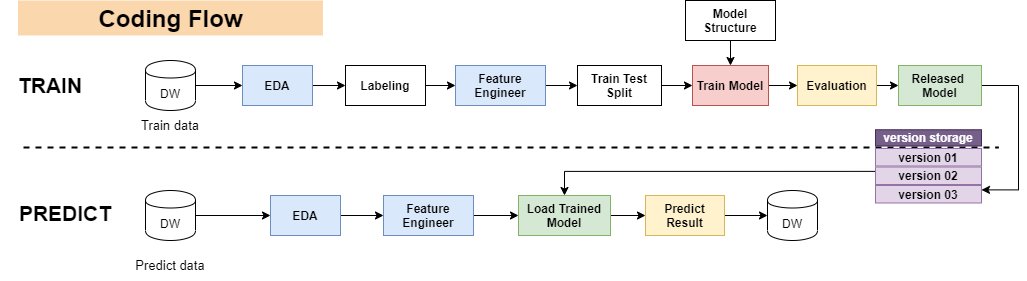

The diagram above was exported from draw.io. Its source (the exported page's mxGraphModel, read from the mxfile embedded in the PNG):
<mxGraphModel dx="4822" dy="1805" grid="1" gridSize="10" guides="1" tooltips="1" connect="1" arrows="1" fold="1" page="1" pageScale="1" pageWidth="850" pageHeight="1100" math="0" shadow="0">
  <root>
    <mxCell id="0" />
    <mxCell id="1" parent="0" />
    <mxCell id="2" value="&lt;span style=&quot;font-size: 24px&quot;&gt;&lt;b&gt;Coding Flow&lt;/b&gt;&lt;/span&gt;" style="text;html=1;fillColor=#fad7ac;align=center;verticalAlign=middle;whiteSpace=wrap;rounded=0;" vertex="1" parent="1">
      <mxGeometry x="-3160.5" y="-480" width="305" height="35" as="geometry" />
    </mxCell>
    <mxCell id="3" value="" style="edgeStyle=orthogonalEdgeStyle;rounded=0;orthogonalLoop=1;jettySize=auto;html=1;labelBackgroundColor=#E6D0DE;fontSize=13;entryX=0;entryY=0.5;entryDx=0;entryDy=0;" edge="1" source="4" target="13" parent="1">
      <mxGeometry relative="1" as="geometry">
        <mxPoint x="-2943" y="-395" as="targetPoint" />
      </mxGeometry>
    </mxCell>
    <mxCell id="4" value="DW" style="shape=cylinder;whiteSpace=wrap;html=1;boundedLbl=1;backgroundOutline=1;" vertex="1" parent="1">
      <mxGeometry x="-3033" y="-420" width="50" height="50" as="geometry" />
    </mxCell>
    <mxCell id="5" value="" style="edgeStyle=orthogonalEdgeStyle;rounded=0;orthogonalLoop=1;jettySize=auto;html=1;" edge="1" source="6" target="30" parent="1">
      <mxGeometry relative="1" as="geometry" />
    </mxCell>
    <mxCell id="6" value="DW" style="shape=cylinder;whiteSpace=wrap;html=1;boundedLbl=1;backgroundOutline=1;" vertex="1" parent="1">
      <mxGeometry x="-3033" y="-290" width="50" height="50" as="geometry" />
    </mxCell>
    <mxCell id="7" value="Predict data" style="text;html=1;strokeColor=none;fillColor=none;align=center;verticalAlign=middle;whiteSpace=wrap;rounded=0;fontSize=13;" vertex="1" parent="1">
      <mxGeometry x="-3054" y="-231" width="92" height="31" as="geometry" />
    </mxCell>
    <mxCell id="8" value="Train data" style="text;html=1;strokeColor=none;fillColor=none;align=center;verticalAlign=middle;whiteSpace=wrap;rounded=0;fontSize=13;" vertex="1" parent="1">
      <mxGeometry x="-3069" y="-365" width="122" height="20" as="geometry" />
    </mxCell>
    <mxCell id="9" value="" style="endArrow=none;dashed=1;html=1;labelBackgroundColor=#E6D0DE;fontSize=13;strokeWidth=2;" edge="1" parent="1">
      <mxGeometry width="50" height="50" relative="1" as="geometry">
        <mxPoint x="-3155" y="-333" as="sourcePoint" />
        <mxPoint x="-2180" y="-333" as="targetPoint" />
      </mxGeometry>
    </mxCell>
    <mxCell id="10" value="TRAIN" style="text;html=1;align=center;verticalAlign=middle;whiteSpace=wrap;rounded=0;fontSize=21;fontStyle=1" vertex="1" parent="1">
      <mxGeometry x="-3178" y="-405" width="100" height="20" as="geometry" />
    </mxCell>
    <mxCell id="11" value="PREDICT" style="text;html=1;align=center;verticalAlign=middle;whiteSpace=wrap;rounded=0;fontSize=21;fontStyle=1" vertex="1" parent="1">
      <mxGeometry x="-3178" y="-277.5" width="130" height="20" as="geometry" />
    </mxCell>
    <mxCell id="12" value="" style="edgeStyle=orthogonalEdgeStyle;rounded=0;orthogonalLoop=1;jettySize=auto;html=1;" edge="1" source="13" target="21" parent="1">
      <mxGeometry relative="1" as="geometry" />
    </mxCell>
    <mxCell id="13" value="&lt;b&gt;EDA&lt;/b&gt;&lt;b&gt;&lt;br&gt;&lt;/b&gt;" style="rounded=0;whiteSpace=wrap;html=1;fillColor=#dae8fc;strokeColor=#6c8ebf;" vertex="1" parent="1">
      <mxGeometry x="-2936" y="-415" width="70" height="40" as="geometry" />
    </mxCell>
    <mxCell id="14" value="" style="edgeStyle=orthogonalEdgeStyle;rounded=0;orthogonalLoop=1;jettySize=auto;html=1;" edge="1" source="15" target="23" parent="1">
      <mxGeometry relative="1" as="geometry" />
    </mxCell>
    <mxCell id="15" value="&lt;b&gt;Feature Engineer&lt;br&gt;&lt;/b&gt;" style="rounded=0;whiteSpace=wrap;html=1;fillColor=#dae8fc;strokeColor=#6c8ebf;" vertex="1" parent="1">
      <mxGeometry x="-2723" y="-415" width="90" height="40" as="geometry" />
    </mxCell>
    <mxCell id="16" value="" style="edgeStyle=orthogonalEdgeStyle;rounded=0;orthogonalLoop=1;jettySize=auto;html=1;" edge="1" source="17" target="28" parent="1">
      <mxGeometry relative="1" as="geometry" />
    </mxCell>
    <mxCell id="17" value="&lt;b&gt;Train Model&lt;br&gt;&lt;/b&gt;" style="rounded=0;whiteSpace=wrap;html=1;fillColor=#f8cecc;strokeColor=#b85450;" vertex="1" parent="1">
      <mxGeometry x="-2486" y="-415" width="76" height="40" as="geometry" />
    </mxCell>
    <mxCell id="18" style="edgeStyle=orthogonalEdgeStyle;rounded=0;orthogonalLoop=1;jettySize=auto;html=1;entryX=1;entryY=0.25;entryDx=0;entryDy=0;" edge="1" source="19" target="42" parent="1">
      <mxGeometry relative="1" as="geometry">
        <mxPoint x="-2190" y="-290" as="targetPoint" />
        <Array as="points">
          <mxPoint x="-2160" y="-395" />
          <mxPoint x="-2160" y="-291" />
        </Array>
      </mxGeometry>
    </mxCell>
    <mxCell id="19" value="&lt;b&gt;Released &lt;br&gt;Model&lt;br&gt;&lt;/b&gt;" style="rounded=0;whiteSpace=wrap;html=1;fillColor=#d5e8d4;strokeColor=#82b366;" vertex="1" parent="1">
      <mxGeometry x="-2280" y="-415" width="83" height="40" as="geometry" />
    </mxCell>
    <mxCell id="20" value="" style="edgeStyle=orthogonalEdgeStyle;rounded=0;orthogonalLoop=1;jettySize=auto;html=1;" edge="1" source="21" target="15" parent="1">
      <mxGeometry relative="1" as="geometry" />
    </mxCell>
    <mxCell id="21" value="&lt;b&gt;Labeling&lt;br&gt;&lt;/b&gt;" style="rounded=0;whiteSpace=wrap;html=1;" vertex="1" parent="1">
      <mxGeometry x="-2833" y="-415" width="80" height="40" as="geometry" />
    </mxCell>
    <mxCell id="22" value="" style="edgeStyle=orthogonalEdgeStyle;rounded=0;orthogonalLoop=1;jettySize=auto;html=1;" edge="1" source="23" target="17" parent="1">
      <mxGeometry relative="1" as="geometry" />
    </mxCell>
    <mxCell id="23" value="&lt;b&gt;Train Test Split&lt;br&gt;&lt;/b&gt;" style="rounded=0;whiteSpace=wrap;html=1;" vertex="1" parent="1">
      <mxGeometry x="-2601" y="-415" width="84" height="40" as="geometry" />
    </mxCell>
    <mxCell id="24" value="" style="edgeStyle=orthogonalEdgeStyle;rounded=0;orthogonalLoop=1;jettySize=auto;html=1;" edge="1" source="25" target="17" parent="1">
      <mxGeometry relative="1" as="geometry" />
    </mxCell>
    <mxCell id="25" value="&lt;b&gt;Model Structure&lt;br&gt;&lt;/b&gt;" style="rounded=0;whiteSpace=wrap;html=1;" vertex="1" parent="1">
      <mxGeometry x="-2493" y="-480" width="90" height="40" as="geometry" />
    </mxCell>
    <mxCell id="26" value="" style="edgeStyle=orthogonalEdgeStyle;rounded=0;orthogonalLoop=1;jettySize=auto;html=1;" edge="1" source="28" target="19" parent="1">
      <mxGeometry relative="1" as="geometry" />
    </mxCell>
    <mxCell id="27" style="edgeStyle=orthogonalEdgeStyle;rounded=0;orthogonalLoop=1;jettySize=auto;html=1;entryX=0.5;entryY=0;entryDx=0;entryDy=0;exitX=0;exitY=0.25;exitDx=0;exitDy=0;" edge="1" source="40" target="34" parent="1">
      <mxGeometry relative="1" as="geometry">
        <mxPoint x="-2310" y="-310" as="sourcePoint" />
        <Array as="points">
          <mxPoint x="-2614" y="-309" />
        </Array>
      </mxGeometry>
    </mxCell>
    <mxCell id="28" value="&lt;b&gt;Evaluation&lt;br&gt;&lt;/b&gt;" style="rounded=0;whiteSpace=wrap;html=1;fillColor=#fff2cc;strokeColor=#d6b656;" vertex="1" parent="1">
      <mxGeometry x="-2381" y="-415" width="79" height="40" as="geometry" />
    </mxCell>
    <mxCell id="29" value="" style="edgeStyle=orthogonalEdgeStyle;rounded=0;orthogonalLoop=1;jettySize=auto;html=1;" edge="1" source="30" target="32" parent="1">
      <mxGeometry relative="1" as="geometry" />
    </mxCell>
    <mxCell id="30" value="&lt;b&gt;EDA&lt;/b&gt;&lt;b&gt;&lt;br&gt;&lt;/b&gt;" style="rounded=0;whiteSpace=wrap;html=1;fillColor=#dae8fc;strokeColor=#6c8ebf;" vertex="1" parent="1">
      <mxGeometry x="-2908" y="-285" width="70" height="40" as="geometry" />
    </mxCell>
    <mxCell id="31" value="" style="edgeStyle=orthogonalEdgeStyle;rounded=0;orthogonalLoop=1;jettySize=auto;html=1;entryX=0;entryY=0.5;entryDx=0;entryDy=0;" edge="1" source="32" target="34" parent="1">
      <mxGeometry relative="1" as="geometry">
        <mxPoint x="-2673" y="-265" as="targetPoint" />
      </mxGeometry>
    </mxCell>
    <mxCell id="32" value="&lt;b&gt;Feature Engineer&lt;br&gt;&lt;/b&gt;" style="rounded=0;whiteSpace=wrap;html=1;fillColor=#dae8fc;strokeColor=#6c8ebf;" vertex="1" parent="1">
      <mxGeometry x="-2795" y="-285" width="90" height="40" as="geometry" />
    </mxCell>
    <mxCell id="33" value="" style="edgeStyle=orthogonalEdgeStyle;rounded=0;orthogonalLoop=1;jettySize=auto;html=1;" edge="1" source="34" target="36" parent="1">
      <mxGeometry relative="1" as="geometry" />
    </mxCell>
    <mxCell id="34" value="&lt;b&gt;Load Trained Model&lt;br&gt;&lt;/b&gt;" style="rounded=0;whiteSpace=wrap;html=1;fillColor=#d5e8d4;strokeColor=#82b366;" vertex="1" parent="1">
      <mxGeometry x="-2660" y="-285" width="92" height="40" as="geometry" />
    </mxCell>
    <mxCell id="35" value="" style="edgeStyle=orthogonalEdgeStyle;rounded=0;orthogonalLoop=1;jettySize=auto;html=1;" edge="1" source="36" target="37" parent="1">
      <mxGeometry relative="1" as="geometry" />
    </mxCell>
    <mxCell id="36" value="&lt;b&gt;Predict Result&lt;br&gt;&lt;/b&gt;" style="rounded=0;whiteSpace=wrap;html=1;fillColor=#fff2cc;strokeColor=#d6b656;" vertex="1" parent="1">
      <mxGeometry x="-2533" y="-285" width="79" height="40" as="geometry" />
    </mxCell>
    <mxCell id="37" value="DW" style="shape=cylinder;whiteSpace=wrap;html=1;boundedLbl=1;backgroundOutline=1;" vertex="1" parent="1">
      <mxGeometry x="-2411" y="-290" width="50" height="50" as="geometry" />
    </mxCell>
    <mxCell id="38" value="" style="group" vertex="1" connectable="0" parent="1">
      <mxGeometry x="-2303" y="-350.75" width="106" height="73.25" as="geometry" />
    </mxCell>
    <mxCell id="39" value="&lt;b&gt;version 01&lt;br&gt;&lt;/b&gt;" style="rounded=0;whiteSpace=wrap;html=1;fillColor=#e1d5e7;strokeColor=#9673a6;" vertex="1" parent="38">
      <mxGeometry y="18.75" width="106" height="17.5" as="geometry" />
    </mxCell>
    <mxCell id="40" value="&lt;b&gt;version 02&lt;br&gt;&lt;/b&gt;" style="rounded=0;whiteSpace=wrap;html=1;fillColor=#e1d5e7;strokeColor=#9673a6;" vertex="1" parent="38">
      <mxGeometry y="37.25" width="106" height="17.5" as="geometry" />
    </mxCell>
    <mxCell id="41" value="&lt;b&gt;version storage&lt;br&gt;&lt;/b&gt;" style="rounded=0;whiteSpace=wrap;html=1;fillColor=#76608a;strokeColor=#432D57;fontColor=#ffffff;" vertex="1" parent="38">
      <mxGeometry width="106" height="16.25" as="geometry" />
    </mxCell>
    <mxCell id="42" value="&lt;b&gt;version 03&lt;br&gt;&lt;/b&gt;" style="rounded=0;whiteSpace=wrap;html=1;fillColor=#e1d5e7;strokeColor=#9673a6;" vertex="1" parent="38">
      <mxGeometry y="55.75" width="106" height="17.5" as="geometry" />
    </mxCell>
  </root>
</mxGraphModel>